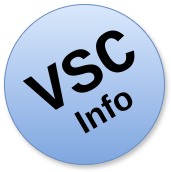

The diagram above was exported from draw.io. Its source (the exported page's mxGraphModel, read from the mxfile embedded in the PNG):
<mxGraphModel dx="1434" dy="871" grid="1" gridSize="10" guides="1" tooltips="1" connect="1" arrows="1" fold="1" page="1" pageScale="1" pageWidth="850" pageHeight="1100" math="0" shadow="0">
  <root>
    <mxCell id="0" />
    <mxCell id="1" parent="0" />
    <mxCell id="OwJCIAEeE7C6XvpWbxhV-1" value="" style="ellipse;whiteSpace=wrap;html=1;fillColor=#dae8fc;strokeColor=#6c8ebf;gradientColor=#7ea6e0;shadow=1;" parent="1" vertex="1">
      <mxGeometry x="160" y="200" width="160" height="160" as="geometry" />
    </mxCell>
    <mxCell id="OwJCIAEeE7C6XvpWbxhV-2" value="VSC" style="text;html=1;align=center;verticalAlign=middle;whiteSpace=wrap;rounded=0;fontStyle=1;fontSize=63;fontFamily=Courier New;rotation=-30;shadow=0;glass=0;" parent="1" vertex="1">
      <mxGeometry x="180" y="250" width="120" height="40" as="geometry" />
    </mxCell>
    <mxCell id="OwJCIAEeE7C6XvpWbxhV-3" value="Info" style="text;html=1;align=center;verticalAlign=middle;whiteSpace=wrap;rounded=0;rotation=-30;fontStyle=1;fontSize=33;" parent="1" vertex="1">
      <mxGeometry x="230" y="290" width="60" height="30" as="geometry" />
    </mxCell>
  </root>
</mxGraphModel>